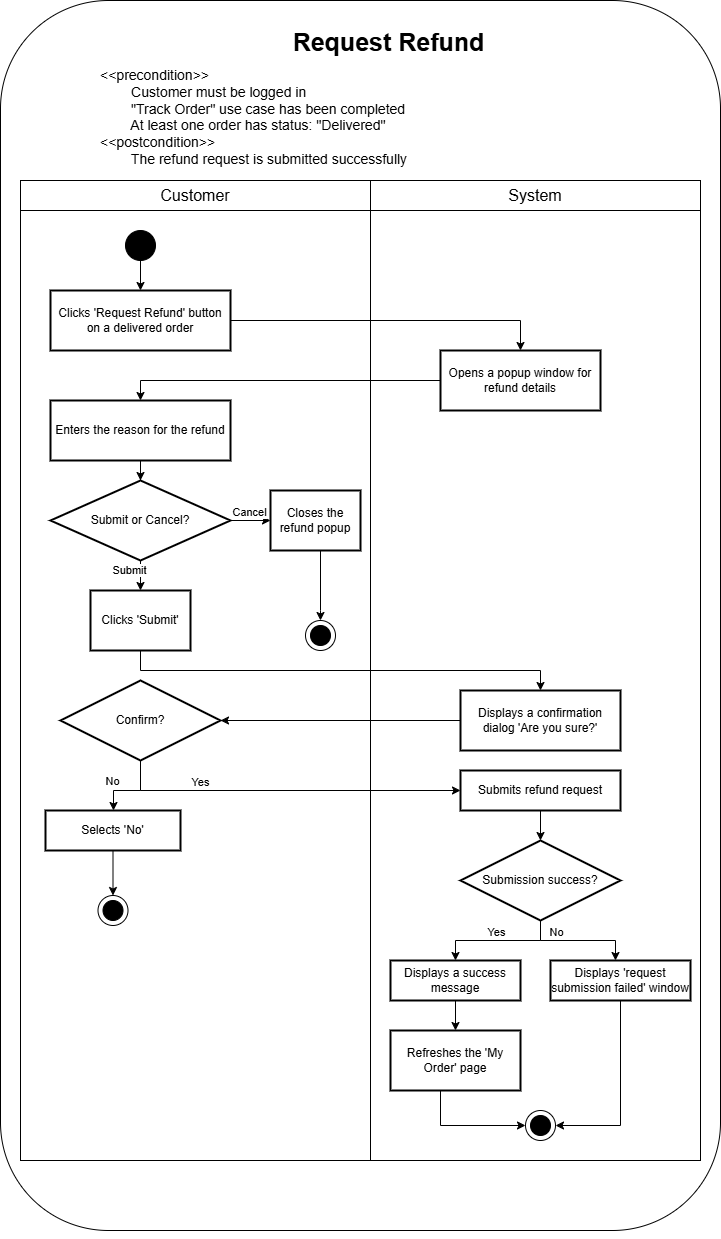

The diagram above was exported from draw.io. Its source (the exported page's mxGraphModel, read from the mxfile embedded in the PNG):
<mxGraphModel dx="2603" dy="1577" grid="1" gridSize="10" guides="1" tooltips="1" connect="1" arrows="1" fold="1" page="1" pageScale="1" pageWidth="850" pageHeight="1100" math="0" shadow="0">
  <root>
    <mxCell id="0" />
    <mxCell id="1" parent="0" />
    <mxCell id="SbWduZg8nS5hRyS9BUUN-1" value="" style="rounded=1;whiteSpace=wrap;html=1;" parent="1" vertex="1">
      <mxGeometry x="40" y="40" width="720" height="1230" as="geometry" />
    </mxCell>
    <mxCell id="SbWduZg8nS5hRyS9BUUN-2" value=" Request Refund" style="text;whiteSpace=wrap;fontSize=25;fontStyle=1;align=center;" parent="1" vertex="1">
      <mxGeometry x="315" y="60" width="220" height="50" as="geometry" />
    </mxCell>
    <mxCell id="SbWduZg8nS5hRyS9BUUN-3" value="&lt;&lt;precondition&gt;&gt;&#10;        Customer must be logged in&#10;        &quot;Track Order&quot; use case has been completed&#10;        At least one order has status: &quot;Delivered&quot;&#10;&lt;&lt;postcondition&gt;&gt;&#10;        The refund request is submitted successfully" style="text;whiteSpace=wrap;fontSize=14;align=left;" parent="1" vertex="1">
      <mxGeometry x="137.5" y="100" width="490" height="90" as="geometry" />
    </mxCell>
    <mxCell id="SbWduZg8nS5hRyS9BUUN-4" value="&lt;font style=&quot;font-size: 16px;&quot;&gt;Customer&lt;/font&gt;" style="rounded=0;whiteSpace=wrap;html=1;" parent="1" vertex="1">
      <mxGeometry x="60" y="220" width="350" height="30" as="geometry" />
    </mxCell>
    <mxCell id="SbWduZg8nS5hRyS9BUUN-5" value="&lt;font style=&quot;font-size: 16px;&quot;&gt;System&lt;/font&gt;" style="rounded=0;whiteSpace=wrap;html=1;" parent="1" vertex="1">
      <mxGeometry x="410" y="220" width="330" height="30" as="geometry" />
    </mxCell>
    <mxCell id="SbWduZg8nS5hRyS9BUUN-6" value="" style="whiteSpace=wrap;strokeWidth=1;" parent="1" vertex="1">
      <mxGeometry x="60" y="250" width="350" height="950" as="geometry" />
    </mxCell>
    <mxCell id="SbWduZg8nS5hRyS9BUUN-7" value="" style="whiteSpace=wrap;strokeWidth=1;" parent="1" vertex="1">
      <mxGeometry x="410" y="250" width="330" height="950" as="geometry" />
    </mxCell>
    <mxCell id="SbWduZg8nS5hRyS9BUUN-8" value="" style="ellipse;whiteSpace=wrap;html=1;fillColor=#000000;" parent="1" vertex="1">
      <mxGeometry x="165" y="270" width="30" height="30" as="geometry" />
    </mxCell>
    <mxCell id="SbWduZg8nS5hRyS9BUUN-9" style="edgeStyle=orthogonalEdgeStyle;rounded=0;orthogonalLoop=1;jettySize=auto;html=1;" parent="1" source="SbWduZg8nS5hRyS9BUUN-8" target="SbWduZg8nS5hRyS9BUUN-10" edge="1">
      <mxGeometry relative="1" as="geometry" />
    </mxCell>
    <mxCell id="SbWduZg8nS5hRyS9BUUN-10" value="Clicks 'Request Refund' button on a delivered order" style="whiteSpace=wrap;strokeWidth=2;" parent="1" vertex="1">
      <mxGeometry x="90" y="330" width="180" height="60" as="geometry" />
    </mxCell>
    <mxCell id="SbWduZg8nS5hRyS9BUUN-11" style="edgeStyle=orthogonalEdgeStyle;rounded=0;orthogonalLoop=1;jettySize=auto;html=1;entryX=0.5;entryY=0;entryDx=0;entryDy=0;" parent="1" source="SbWduZg8nS5hRyS9BUUN-10" target="SbWduZg8nS5hRyS9BUUN-12" edge="1">
      <mxGeometry relative="1" as="geometry">
        <Array as="points">
          <mxPoint x="560" y="360" />
        </Array>
      </mxGeometry>
    </mxCell>
    <mxCell id="SbWduZg8nS5hRyS9BUUN-12" value="Opens a popup window for refund details" style="whiteSpace=wrap;strokeWidth=2;" parent="1" vertex="1">
      <mxGeometry x="480" y="390" width="160" height="60" as="geometry" />
    </mxCell>
    <mxCell id="SbWduZg8nS5hRyS9BUUN-13" style="edgeStyle=orthogonalEdgeStyle;rounded=0;orthogonalLoop=1;jettySize=auto;html=1;entryX=0.5;entryY=0;entryDx=0;entryDy=0;" parent="1" source="SbWduZg8nS5hRyS9BUUN-12" target="SbWduZg8nS5hRyS9BUUN-14" edge="1">
      <mxGeometry relative="1" as="geometry" />
    </mxCell>
    <mxCell id="SbWduZg8nS5hRyS9BUUN-14" value="Enters the reason for the refund" style="whiteSpace=wrap;strokeWidth=2;" parent="1" vertex="1">
      <mxGeometry x="90" y="440" width="180" height="60" as="geometry" />
    </mxCell>
    <mxCell id="SbWduZg8nS5hRyS9BUUN-15" style="edgeStyle=orthogonalEdgeStyle;rounded=0;orthogonalLoop=1;jettySize=auto;html=1;" parent="1" source="SbWduZg8nS5hRyS9BUUN-14" target="SbWduZg8nS5hRyS9BUUN-16" edge="1">
      <mxGeometry relative="1" as="geometry" />
    </mxCell>
    <mxCell id="SbWduZg8nS5hRyS9BUUN-16" value="Submit or Cancel?" style="rhombus;strokeWidth=2;whiteSpace=wrap;" parent="1" vertex="1">
      <mxGeometry x="90" y="520" width="180" height="80" as="geometry" />
    </mxCell>
    <mxCell id="SbWduZg8nS5hRyS9BUUN-17" style="edgeStyle=orthogonalEdgeStyle;rounded=0;orthogonalLoop=1;jettySize=auto;html=1;" parent="1" source="SbWduZg8nS5hRyS9BUUN-16" target="SbWduZg8nS5hRyS9BUUN-26" edge="1">
      <mxGeometry relative="1" as="geometry" />
    </mxCell>
    <mxCell id="SbWduZg8nS5hRyS9BUUN-18" value="Submit" style="edgeLabel;html=1;align=center;verticalAlign=middle;resizable=0;points=[];" parent="SbWduZg8nS5hRyS9BUUN-17" connectable="0" vertex="1">
      <mxGeometry x="-0.2" y="1" relative="1" as="geometry">
        <mxPoint x="-12" y="-12" as="offset" />
      </mxGeometry>
    </mxCell>
    <mxCell id="SbWduZg8nS5hRyS9BUUN-19" style="edgeStyle=orthogonalEdgeStyle;rounded=0;orthogonalLoop=1;jettySize=auto;html=1;" parent="1" source="SbWduZg8nS5hRyS9BUUN-16" target="SbWduZg8nS5hRyS9BUUN-21" edge="1">
      <mxGeometry relative="1" as="geometry" />
    </mxCell>
    <mxCell id="SbWduZg8nS5hRyS9BUUN-20" value="Cancel" style="edgeLabel;html=1;align=center;verticalAlign=middle;resizable=0;points=[];" parent="SbWduZg8nS5hRyS9BUUN-19" connectable="0" vertex="1">
      <mxGeometry x="0.1778" relative="1" as="geometry">
        <mxPoint x="-6" y="-10" as="offset" />
      </mxGeometry>
    </mxCell>
    <mxCell id="SbWduZg8nS5hRyS9BUUN-21" value="Closes the refund popup" style="whiteSpace=wrap;strokeWidth=2;fillColor=#FFFFFF;strokeColor=#000000;" parent="1" vertex="1">
      <mxGeometry x="310" y="530" width="90" height="60" as="geometry" />
    </mxCell>
    <mxCell id="SbWduZg8nS5hRyS9BUUN-22" style="edgeStyle=orthogonalEdgeStyle;rounded=0;orthogonalLoop=1;jettySize=auto;html=1;" parent="1" source="SbWduZg8nS5hRyS9BUUN-21" target="SbWduZg8nS5hRyS9BUUN-23" edge="1">
      <mxGeometry relative="1" as="geometry">
        <Array as="points">
          <mxPoint x="360" y="650" />
          <mxPoint x="360" y="650" />
        </Array>
      </mxGeometry>
    </mxCell>
    <mxCell id="SbWduZg8nS5hRyS9BUUN-23" value="" style="group" parent="1" connectable="0" vertex="1">
      <mxGeometry x="345" y="660" width="30" height="30" as="geometry" />
    </mxCell>
    <mxCell id="SbWduZg8nS5hRyS9BUUN-24" value="" style="ellipse;whiteSpace=wrap;html=1;fillColor=#FFFFFF;" parent="SbWduZg8nS5hRyS9BUUN-23" vertex="1">
      <mxGeometry width="30" height="30" as="geometry" />
    </mxCell>
    <mxCell id="SbWduZg8nS5hRyS9BUUN-25" value="" style="ellipse;whiteSpace=wrap;html=1;fillColor=#000000;" parent="SbWduZg8nS5hRyS9BUUN-23" vertex="1">
      <mxGeometry x="5" y="5" width="20" height="20" as="geometry" />
    </mxCell>
    <mxCell id="SbWduZg8nS5hRyS9BUUN-26" value="Clicks 'Submit'" style="whiteSpace=wrap;strokeWidth=2;" parent="1" vertex="1">
      <mxGeometry x="130" y="630" width="100" height="60" as="geometry" />
    </mxCell>
    <mxCell id="SbWduZg8nS5hRyS9BUUN-27" style="edgeStyle=orthogonalEdgeStyle;rounded=0;orthogonalLoop=1;jettySize=auto;html=1;entryX=0.5;entryY=0;entryDx=0;entryDy=0;" parent="1" source="SbWduZg8nS5hRyS9BUUN-26" target="SbWduZg8nS5hRyS9BUUN-28" edge="1">
      <mxGeometry relative="1" as="geometry">
        <Array as="points">
          <mxPoint x="180" y="710" />
          <mxPoint x="580" y="710" />
        </Array>
      </mxGeometry>
    </mxCell>
    <mxCell id="SbWduZg8nS5hRyS9BUUN-28" value="Displays a confirmation dialog 'Are you sure?'" style="whiteSpace=wrap;strokeWidth=2;" parent="1" vertex="1">
      <mxGeometry x="500" y="730" width="160" height="60" as="geometry" />
    </mxCell>
    <mxCell id="SbWduZg8nS5hRyS9BUUN-29" style="edgeStyle=orthogonalEdgeStyle;rounded=0;orthogonalLoop=1;jettySize=auto;html=1;" parent="1" source="SbWduZg8nS5hRyS9BUUN-28" target="SbWduZg8nS5hRyS9BUUN-30" edge="1">
      <mxGeometry relative="1" as="geometry" />
    </mxCell>
    <mxCell id="SbWduZg8nS5hRyS9BUUN-30" value="Confirm?" style="rhombus;strokeWidth=2;whiteSpace=wrap;" parent="1" vertex="1">
      <mxGeometry x="100" y="720" width="160" height="80" as="geometry" />
    </mxCell>
    <mxCell id="SbWduZg8nS5hRyS9BUUN-31" style="edgeStyle=orthogonalEdgeStyle;rounded=0;orthogonalLoop=1;jettySize=auto;html=1;entryX=0;entryY=0.5;entryDx=0;entryDy=0;" parent="1" source="SbWduZg8nS5hRyS9BUUN-30" target="SbWduZg8nS5hRyS9BUUN-40" edge="1">
      <mxGeometry relative="1" as="geometry">
        <Array as="points">
          <mxPoint x="180" y="830" />
        </Array>
      </mxGeometry>
    </mxCell>
    <mxCell id="SbWduZg8nS5hRyS9BUUN-32" value="Yes" style="edgeLabel;html=1;align=center;verticalAlign=middle;resizable=0;points=[];" parent="SbWduZg8nS5hRyS9BUUN-31" connectable="0" vertex="1">
      <mxGeometry x="-0.2" y="1" relative="1" as="geometry">
        <mxPoint x="-52" y="-9" as="offset" />
      </mxGeometry>
    </mxCell>
    <mxCell id="SbWduZg8nS5hRyS9BUUN-33" style="edgeStyle=orthogonalEdgeStyle;rounded=0;orthogonalLoop=1;jettySize=auto;html=1;" parent="1" source="SbWduZg8nS5hRyS9BUUN-30" target="SbWduZg8nS5hRyS9BUUN-35" edge="1">
      <mxGeometry relative="1" as="geometry">
        <Array as="points">
          <mxPoint x="180" y="830" />
          <mxPoint x="153" y="830" />
        </Array>
      </mxGeometry>
    </mxCell>
    <mxCell id="SbWduZg8nS5hRyS9BUUN-34" value="No" style="edgeLabel;html=1;align=center;verticalAlign=middle;resizable=0;points=[];" parent="SbWduZg8nS5hRyS9BUUN-33" connectable="0" vertex="1">
      <mxGeometry x="0.1778" relative="1" as="geometry">
        <mxPoint x="-13" y="-11" as="offset" />
      </mxGeometry>
    </mxCell>
    <mxCell id="SbWduZg8nS5hRyS9BUUN-35" value="Selects 'No'" style="whiteSpace=wrap;strokeWidth=2;" parent="1" vertex="1">
      <mxGeometry x="85" y="850" width="135" height="40" as="geometry" />
    </mxCell>
    <mxCell id="SbWduZg8nS5hRyS9BUUN-36" style="edgeStyle=orthogonalEdgeStyle;rounded=0;orthogonalLoop=1;jettySize=auto;html=1;" parent="1" source="SbWduZg8nS5hRyS9BUUN-35" target="SbWduZg8nS5hRyS9BUUN-37" edge="1">
      <mxGeometry relative="1" as="geometry" />
    </mxCell>
    <mxCell id="SbWduZg8nS5hRyS9BUUN-37" value="" style="group" parent="1" connectable="0" vertex="1">
      <mxGeometry x="137.5" y="935" width="30" height="30" as="geometry" />
    </mxCell>
    <mxCell id="SbWduZg8nS5hRyS9BUUN-38" value="" style="ellipse;whiteSpace=wrap;html=1;fillColor=#FFFFFF;" parent="SbWduZg8nS5hRyS9BUUN-37" vertex="1">
      <mxGeometry width="30" height="30" as="geometry" />
    </mxCell>
    <mxCell id="SbWduZg8nS5hRyS9BUUN-39" value="" style="ellipse;whiteSpace=wrap;html=1;fillColor=#000000;" parent="SbWduZg8nS5hRyS9BUUN-37" vertex="1">
      <mxGeometry x="5" y="5" width="20" height="20" as="geometry" />
    </mxCell>
    <mxCell id="SbWduZg8nS5hRyS9BUUN-40" value="Submits refund request" style="whiteSpace=wrap;strokeWidth=2;" parent="1" vertex="1">
      <mxGeometry x="500" y="810" width="160" height="40" as="geometry" />
    </mxCell>
    <mxCell id="SbWduZg8nS5hRyS9BUUN-41" style="edgeStyle=orthogonalEdgeStyle;rounded=0;orthogonalLoop=1;jettySize=auto;html=1;" parent="1" source="SbWduZg8nS5hRyS9BUUN-40" target="SbWduZg8nS5hRyS9BUUN-42" edge="1">
      <mxGeometry relative="1" as="geometry" />
    </mxCell>
    <mxCell id="SbWduZg8nS5hRyS9BUUN-42" value="Submission success?" style="rhombus;strokeWidth=2;whiteSpace=wrap;" parent="1" vertex="1">
      <mxGeometry x="500" y="880" width="160" height="80" as="geometry" />
    </mxCell>
    <mxCell id="SbWduZg8nS5hRyS9BUUN-43" style="edgeStyle=orthogonalEdgeStyle;rounded=0;orthogonalLoop=1;jettySize=auto;html=1;" parent="1" source="SbWduZg8nS5hRyS9BUUN-42" target="SbWduZg8nS5hRyS9BUUN-52" edge="1">
      <mxGeometry relative="1" as="geometry">
        <Array as="points">
          <mxPoint x="580" y="980" />
          <mxPoint x="495" y="980" />
        </Array>
      </mxGeometry>
    </mxCell>
    <mxCell id="SbWduZg8nS5hRyS9BUUN-44" value="Yes" style="edgeLabel;html=1;align=center;verticalAlign=middle;resizable=0;points=[];" parent="SbWduZg8nS5hRyS9BUUN-43" connectable="0" vertex="1">
      <mxGeometry x="-0.2" y="1" relative="1" as="geometry">
        <mxPoint x="-16" y="-11" as="offset" />
      </mxGeometry>
    </mxCell>
    <mxCell id="SbWduZg8nS5hRyS9BUUN-45" style="edgeStyle=orthogonalEdgeStyle;rounded=0;orthogonalLoop=1;jettySize=auto;html=1;" parent="1" source="SbWduZg8nS5hRyS9BUUN-42" target="SbWduZg8nS5hRyS9BUUN-47" edge="1">
      <mxGeometry relative="1" as="geometry">
        <Array as="points">
          <mxPoint x="580" y="980" />
          <mxPoint x="655" y="980" />
        </Array>
      </mxGeometry>
    </mxCell>
    <mxCell id="SbWduZg8nS5hRyS9BUUN-46" value="No" style="edgeLabel;html=1;align=center;verticalAlign=middle;resizable=0;points=[];" parent="SbWduZg8nS5hRyS9BUUN-45" connectable="0" vertex="1">
      <mxGeometry x="0.1778" relative="1" as="geometry">
        <mxPoint x="-32" y="-10" as="offset" />
      </mxGeometry>
    </mxCell>
    <mxCell id="SbWduZg8nS5hRyS9BUUN-63" style="edgeStyle=orthogonalEdgeStyle;rounded=0;orthogonalLoop=1;jettySize=auto;html=1;entryX=1;entryY=0.5;entryDx=0;entryDy=0;" parent="1" source="SbWduZg8nS5hRyS9BUUN-47" target="SbWduZg8nS5hRyS9BUUN-57" edge="1">
      <mxGeometry relative="1" as="geometry">
        <Array as="points">
          <mxPoint x="660" y="1165" />
        </Array>
      </mxGeometry>
    </mxCell>
    <mxCell id="SbWduZg8nS5hRyS9BUUN-47" value="Displays 'request submission failed' window" style="whiteSpace=wrap;strokeWidth=2;" parent="1" vertex="1">
      <mxGeometry x="590" y="1000" width="140" height="40" as="geometry" />
    </mxCell>
    <mxCell id="SbWduZg8nS5hRyS9BUUN-52" value="Displays a success message" style="whiteSpace=wrap;strokeWidth=2;" parent="1" vertex="1">
      <mxGeometry x="430" y="1000" width="130" height="40" as="geometry" />
    </mxCell>
    <mxCell id="SbWduZg8nS5hRyS9BUUN-53" style="edgeStyle=orthogonalEdgeStyle;rounded=0;orthogonalLoop=1;jettySize=auto;html=1;" parent="1" source="SbWduZg8nS5hRyS9BUUN-52" target="SbWduZg8nS5hRyS9BUUN-54" edge="1">
      <mxGeometry relative="1" as="geometry" />
    </mxCell>
    <mxCell id="SbWduZg8nS5hRyS9BUUN-54" value="Refreshes the 'My Order' page" style="whiteSpace=wrap;strokeWidth=2;" parent="1" vertex="1">
      <mxGeometry x="430" y="1070" width="130" height="60" as="geometry" />
    </mxCell>
    <mxCell id="SbWduZg8nS5hRyS9BUUN-55" style="edgeStyle=orthogonalEdgeStyle;rounded=0;orthogonalLoop=1;jettySize=auto;html=1;" parent="1" source="SbWduZg8nS5hRyS9BUUN-54" target="SbWduZg8nS5hRyS9BUUN-56" edge="1">
      <mxGeometry relative="1" as="geometry">
        <Array as="points">
          <mxPoint x="480" y="1165" />
        </Array>
      </mxGeometry>
    </mxCell>
    <mxCell id="SbWduZg8nS5hRyS9BUUN-56" value="" style="group" parent="1" connectable="0" vertex="1">
      <mxGeometry x="565" y="1150" width="30" height="30" as="geometry" />
    </mxCell>
    <mxCell id="SbWduZg8nS5hRyS9BUUN-57" value="" style="ellipse;whiteSpace=wrap;html=1;fillColor=#FFFFFF;" parent="SbWduZg8nS5hRyS9BUUN-56" vertex="1">
      <mxGeometry width="30" height="30" as="geometry" />
    </mxCell>
    <mxCell id="SbWduZg8nS5hRyS9BUUN-58" value="" style="ellipse;whiteSpace=wrap;html=1;fillColor=#000000;" parent="SbWduZg8nS5hRyS9BUUN-56" vertex="1">
      <mxGeometry x="5" y="5" width="20" height="20" as="geometry" />
    </mxCell>
    <mxCell id="S7U347wnkvQq0L9ZDpRt-8" style="edgeStyle=orthogonalEdgeStyle;rounded=0;orthogonalLoop=1;jettySize=auto;html=1;exitX=0.5;exitY=1;exitDx=0;exitDy=0;" edge="1" parent="1" source="SbWduZg8nS5hRyS9BUUN-1" target="SbWduZg8nS5hRyS9BUUN-1">
      <mxGeometry relative="1" as="geometry" />
    </mxCell>
  </root>
</mxGraphModel>